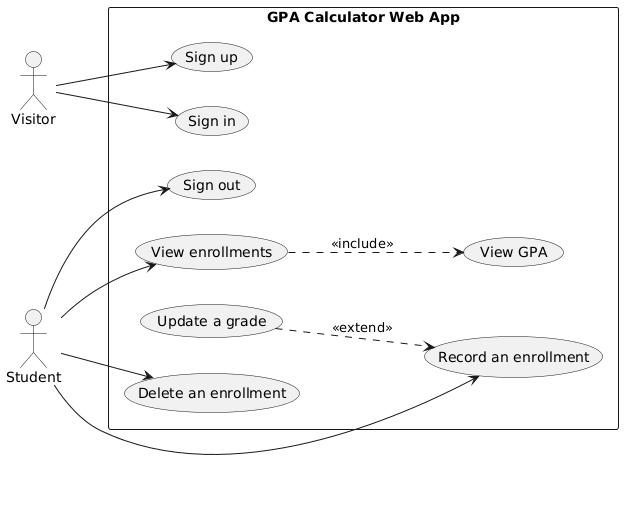

The diagram above was rendered by PlantUML. Its source (embedded in the PNG):
@startuml
left to right direction

actor Visitor
actor Student

rectangle "GPA Calculator Web App" {
  usecase UC1 as "Sign up"
  usecase UC2 as "Sign in"
  usecase UC3 as "Sign out"
  usecase UC4 as "View enrollments"
  usecase UC5 as "View GPA"
  usecase UC6 as "Record an enrollment"
  usecase UC7 as "Update a grade"
  usecase UC8 as "Delete an enrollment"
}

Visitor --> UC1
Visitor --> UC2
Student --> UC3
Student --> UC4
Student --> UC6
Student --> UC8

UC4 ..> UC5 : <<include>>
UC7 ..> UC6 : <<extend>>
@enduml